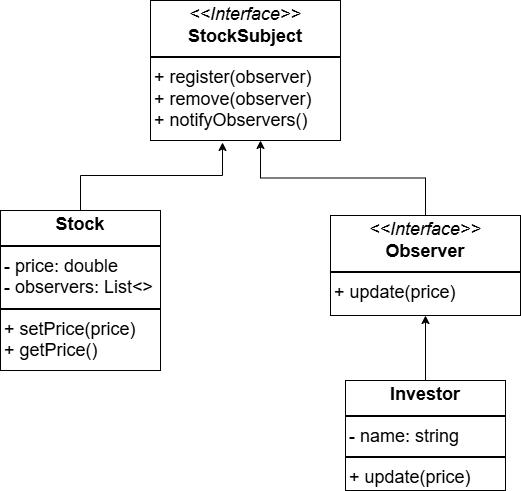

The diagram above was exported from draw.io. Its source (the exported page's mxGraphModel, read from the mxfile embedded in the PNG):
<mxGraphModel dx="880" dy="506" grid="1" gridSize="10" guides="1" tooltips="1" connect="1" arrows="1" fold="1" page="1" pageScale="1" pageWidth="827" pageHeight="1169" math="0" shadow="0">
  <root>
    <mxCell id="0" />
    <mxCell id="1" parent="0" />
    <mxCell id="kX9MRsONQbYaBr6sdU4K-2" value="&lt;p style=&quot;margin:0px;margin-top:4px;text-align:center;&quot;&gt;&lt;i&gt;&amp;lt;&amp;lt;Interface&amp;gt;&amp;gt;&lt;/i&gt;&lt;br&gt;&lt;b&gt;StockSubject&lt;/b&gt;&lt;/p&gt;&lt;hr style=&quot;border-style:solid;&quot;&gt;&lt;p style=&quot;margin:0px;margin-left:4px;&quot;&gt;+ register(observer)&amp;nbsp;&lt;/p&gt;&lt;p style=&quot;margin:0px;margin-left:4px;&quot;&gt;+ remove(observer)&lt;/p&gt;&lt;p style=&quot;margin:0px;margin-left:4px;&quot;&gt;+ notifyObservers()&amp;nbsp;&amp;nbsp;&lt;/p&gt;" style="verticalAlign=top;align=left;overflow=fill;html=1;whiteSpace=wrap;fontSize=18;" parent="1" vertex="1">
      <mxGeometry x="360" y="60" width="190" height="140" as="geometry" />
    </mxCell>
    <mxCell id="kX9MRsONQbYaBr6sdU4K-3" value="&lt;p style=&quot;margin:0px;margin-top:4px;text-align:center;&quot;&gt;&lt;i&gt;&amp;lt;&amp;lt;Interface&amp;gt;&amp;gt;&lt;/i&gt;&lt;br&gt;&lt;b&gt;Observer&lt;/b&gt;&lt;/p&gt;&lt;hr style=&quot;border-style:solid;&quot;&gt;&lt;p style=&quot;margin:0px;margin-left:4px;&quot;&gt;&lt;span style=&quot;background-color: transparent; color: light-dark(rgb(0, 0, 0), rgb(255, 255, 255));&quot;&gt;+ update(price)&lt;/span&gt;&lt;/p&gt;" style="verticalAlign=top;align=left;overflow=fill;html=1;whiteSpace=wrap;fontSize=18;" parent="1" vertex="1">
      <mxGeometry x="540" y="275" width="190" height="100" as="geometry" />
    </mxCell>
    <mxCell id="kX9MRsONQbYaBr6sdU4K-4" value="&lt;p style=&quot;margin:0px;margin-top:4px;text-align:center;&quot;&gt;&lt;b&gt;Stock&lt;/b&gt;&lt;/p&gt;&lt;hr style=&quot;border-style:solid;&quot;&gt;&lt;p style=&quot;margin:0px;margin-left:4px;&quot;&gt;- price: double&lt;/p&gt;&lt;p style=&quot;margin:0px;margin-left:4px;&quot;&gt;- observers: List&amp;lt;&amp;gt;&lt;/p&gt;&lt;hr style=&quot;border-style:solid;&quot;&gt;&lt;p style=&quot;margin:0px;margin-left:4px;&quot;&gt;&lt;span style=&quot;background-color: transparent; color: light-dark(rgb(0, 0, 0), rgb(255, 255, 255));&quot;&gt;+ setPrice(price)&lt;/span&gt;&lt;/p&gt;&lt;p style=&quot;margin:0px;margin-left:4px;&quot;&gt;+ getPrice()&lt;/p&gt;" style="verticalAlign=top;align=left;overflow=fill;html=1;whiteSpace=wrap;fontSize=18;" parent="1" vertex="1">
      <mxGeometry x="210" y="270" width="160" height="160" as="geometry" />
    </mxCell>
    <mxCell id="kX9MRsONQbYaBr6sdU4K-13" style="edgeStyle=orthogonalEdgeStyle;rounded=0;orthogonalLoop=1;jettySize=auto;html=1;exitX=0.5;exitY=0;exitDx=0;exitDy=0;entryX=0.5;entryY=1;entryDx=0;entryDy=0;" parent="1" source="kX9MRsONQbYaBr6sdU4K-5" target="kX9MRsONQbYaBr6sdU4K-3" edge="1">
      <mxGeometry relative="1" as="geometry" />
    </mxCell>
    <mxCell id="kX9MRsONQbYaBr6sdU4K-5" value="&lt;p style=&quot;margin:0px;margin-top:4px;text-align:center;&quot;&gt;&lt;b&gt;Investor&lt;/b&gt;&lt;/p&gt;&lt;hr style=&quot;border-style:solid;&quot;&gt;&lt;p style=&quot;margin:0px;margin-left:4px;&quot;&gt;- name: string&lt;/p&gt;&lt;hr style=&quot;border-style:solid;&quot;&gt;&lt;p style=&quot;margin:0px;margin-left:4px;&quot;&gt;+ update(price)&lt;/p&gt;" style="verticalAlign=top;align=left;overflow=fill;html=1;whiteSpace=wrap;fontSize=18;" parent="1" vertex="1">
      <mxGeometry x="555" y="440" width="160" height="110" as="geometry" />
    </mxCell>
    <mxCell id="kX9MRsONQbYaBr6sdU4K-11" style="edgeStyle=orthogonalEdgeStyle;rounded=0;orthogonalLoop=1;jettySize=auto;html=1;exitX=0.5;exitY=0;exitDx=0;exitDy=0;entryX=0.379;entryY=1.014;entryDx=0;entryDy=0;entryPerimeter=0;" parent="1" source="kX9MRsONQbYaBr6sdU4K-4" target="kX9MRsONQbYaBr6sdU4K-2" edge="1">
      <mxGeometry relative="1" as="geometry" />
    </mxCell>
    <mxCell id="kX9MRsONQbYaBr6sdU4K-12" style="edgeStyle=orthogonalEdgeStyle;rounded=0;orthogonalLoop=1;jettySize=auto;html=1;exitX=0.5;exitY=0;exitDx=0;exitDy=0;entryX=0.579;entryY=1;entryDx=0;entryDy=0;entryPerimeter=0;" parent="1" source="kX9MRsONQbYaBr6sdU4K-3" target="kX9MRsONQbYaBr6sdU4K-2" edge="1">
      <mxGeometry relative="1" as="geometry" />
    </mxCell>
  </root>
</mxGraphModel>